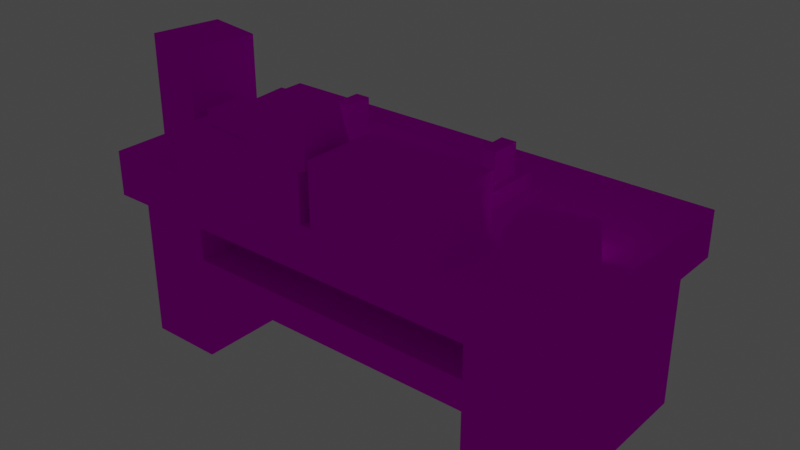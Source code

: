 # Source: blasterbench.blend  (saved by Blender 2.80.75; exported with 4.5.12 LTS)
import bpy
from mathutils import Matrix  # noqa: F401  (used for matrix-valued properties, if any)

bpy.ops.wm.read_factory_settings(use_empty=True)
scene = bpy.context.scene
scene.name = 'Scene'

# ---- collections
col_collection = bpy.data.collections.new('Collection'); scene.collection.children.link(col_collection)

# ---- images (referenced by path relative to the original .blend; pixels are not part of the script)
import os
ASSET_DIR = os.environ.get("B2B_ASSET_DIR", "")  # directory of the original .blend (textures are referenced by path, not embedded)
HERE = os.path.dirname(os.path.abspath(__file__))  # packed textures are extracted next to this script under _unpacked/

def load_image(name, relpath, width, height, colorspace="sRGB"):
    """Load a texture the original file referenced (path relative to the .blend, or extracted next to this script)."""
    p = next((c for c in (os.path.join(HERE, relpath), os.path.join(ASSET_DIR, relpath)) if relpath and os.path.exists(c)), "")
    if p:
        img = bpy.data.images.load(p, check_existing=True)
        img.name = name
    else:  # same state as the original file: an image datablock whose file is absent (Cycles renders it pink)
        img = bpy.data.images.new(name, width, height)
        img.source = "FILE"
        img.filepath = "//" + (relpath or name)
    img.colorspace_settings.name = colorspace
    return img
img_blasterbench_png = load_image('blasterbench.png', 'Textures/blasterbench.png', 1024, 1024, 'sRGB')

# ---- materials (node trees are filled in below, after node groups)
mat_mat_diffuse_cutout = bpy.data.materials.new('MAT_DIFFUSE_CUTOUT')
mat_mat_diffuse_cutout.use_transparent_shadow = False
mat_mat_emissive = bpy.data.materials.new('MAT_EMISSIVE')
mat_mat_emissive.use_transparent_shadow = False

# ---- material node trees
mat_mat_diffuse_cutout.use_nodes = True; mat_mat_diffuse_cutout.node_tree.nodes.clear()
_N = mat_mat_diffuse_cutout.node_tree.nodes; _L = mat_mat_diffuse_cutout.node_tree.links
n0 = _N.new('ShaderNodeOutputMaterial'); n0.name = 'Material Output'; n0.location = (300, 300)
n1 = _N.new('ShaderNodeBsdfPrincipled'); n1.name = 'Principled BSDF'; n1.location = (10, 300)
n1.distribution = 'GGX'
n1.subsurface_method = 'BURLEY'
n1.inputs[2].default_value = 1.0
n1.inputs[3].default_value = 1.45
n1.inputs[13].default_value = 0.0
n1.inputs[27].default_value = (0.0, 0.0, 0.0, 1.0)
n1.inputs[28].default_value = 1.0
n2 = _N.new('ShaderNodeTexImage'); n2.name = 'Image Texture'; n2.location = (-280, 280)
n2.image = img_blasterbench_png
n2.interpolation = 'Closest'
_L.new(n1.outputs[0], n0.inputs[0])
_L.new(n2.outputs[0], n1.inputs[0])
n0.is_active_output = True
mat_mat_emissive.use_nodes = True; mat_mat_emissive.node_tree.nodes.clear()
_N = mat_mat_emissive.node_tree.nodes; _L = mat_mat_emissive.node_tree.links
n0 = _N.new('ShaderNodeOutputMaterial'); n0.name = 'Material Output'; n0.location = (300, 300)
n1 = _N.new('ShaderNodeBsdfPrincipled'); n1.name = 'Principled BSDF'; n1.location = (10, 300)
n1.distribution = 'GGX'
n1.subsurface_method = 'BURLEY'
n1.inputs[3].default_value = 1.45
n1.inputs[28].default_value = 1.0
n2 = _N.new('ShaderNodeTexImage'); n2.name = 'Image Texture'; n2.location = (-280, 280)
n2.image = img_blasterbench_png
n2.interpolation = 'Closest'
n3 = _N.new('ShaderNodeTexImage'); n3.name = 'Image Texture.001'; n3.location = (-280, -60)
n3.image = img_blasterbench_png
n3.interpolation = 'Closest'
_L.new(n1.outputs[0], n0.inputs[0])
_L.new(n2.outputs[0], n1.inputs[0])
_L.new(n3.outputs[0], n1.inputs[27])
n0.is_active_output = True

# ---- world
world_world = bpy.data.worlds.new('World'); scene.world = world_world
world_world.use_nodes = True; world_world.node_tree.nodes.clear()
_N = world_world.node_tree.nodes; _L = world_world.node_tree.links
n0 = _N.new('ShaderNodeOutputWorld'); n0.name = 'World Output'; n0.location = (300, 300)
n1 = _N.new('ShaderNodeBackground'); n1.name = 'Background'; n1.location = (10, 300)
n1.inputs[0].default_value = (0.05088, 0.05088, 0.05088, 1.0)
_L.new(n1.outputs[0], n0.inputs[0])
n0.is_active_output = True
world_world.color = (0.05088, 0.05088, 0.05088)
world_world.use_sun_shadow = False
world_world.sun_shadow_jitter_overblur = 0.0

# ---- meshes
me_cube_001 = bpy.data.meshes.new('Cube.001')
me_cube_001.from_pydata([(0.7, -0.7, 0.0), (0.7, 0.7, 0.0), (0.7, 0.7, 1.0), (0.7, -0.7, 1.0), (0.2, -0.7, 1.0), (0.2, -0.7, 0.0), (0.2, 0.7, 0.0), (0.2, 0.7, 1.0), (-1.8, -0.7, 0.0), (-1.8, 0.7, 0.0), (-1.8, 0.7, 1.0), (-1.8, -0.7, 1.0), (-2.3, -0.7, 1.0), (-2.3, -0.7, 0.0), (-2.3, 0.7, 0.0), (-2.3, 0.7, 1.0), (0.2, -0.7, 0.7), (0.2, -0.7, 0.5), (0.2, 0.7, 0.7), (0.2, 0.7, 0.5), (-1.8, 0.7, 0.5), (-1.8, 0.7, 0.7), (-1.8, -0.7, 0.7), (-1.8, -0.7, 0.5), (0.8, 0.8, 1.0), (0.8, -0.8, 1.0), (0.8, 0.8, 1.3), (0.8, -0.8, 1.3), (-2.4, -0.8, 1.0), (-2.4, 0.8, 1.0), (-2.4, -0.8, 1.3), (-2.4, 0.8, 1.3)], [], [(16, 4, 7, 18), (5, 17, 19, 6), (0, 5, 6, 1), (8, 13, 14, 9), (9, 20, 23, 8), (12, 15, 14, 13), (1, 2, 3, 0), (12, 13, 8, 11), (22, 16, 18, 21), (21, 10, 11, 22), (23, 20, 19, 17), (26, 31, 30, 27), (24, 29, 31, 26), (25, 24, 26, 27), (27, 30, 28, 25), (29, 28, 30, 31), (24, 25, 28, 29), (1, 6, 7, 2), (21, 18, 19, 20), (14, 15, 10, 9), (22, 23, 17, 16), (0, 3, 4, 5)])
_uv = me_cube_001.uv_layers.new(name='UVMap')
_uv.uv.foreach_set('vector', [0.5938, 0.04688, 0.5938, 0.0, 0.375, 0.0, 0.375, 0.04688, 0.5938, 0.1562, 0.5938, 0.07812, 0.375, 0.07812, 0.375, 0.1562, 0.2969, 0.375, 0.375, 0.375, 0.375, 0.1562, 0.2969, 0.1562, 0.375, 0.375, 0.2969, 0.375, 0.2969, 0.1562, 0.375, 0.1562, 0.375, 0.1562, 0.375, 0.07812, 0.5938, 0.07812, 0.5938, 0.1562, 0.07812, 0.0, 0.2969, 0.0, 0.2969, 0.1562, 0.07812, 0.1562, 0.2969, 0.1562, 0.2969, 0.0, 0.07812, 0.0, 0.07812, 0.1562, 0.07812, 0.0, 0.07812, 0.1562, 0.0, 0.1562, 0.0, 0.0, 0.6875, 0.5312, 1.0, 0.5312, 1.0, 0.75, 0.6875, 0.75, 0.375, 0.04688, 0.375, 0.0, 0.5938, 0.0, 0.5938, 0.04688, 0.6875, 1.0, 0.6875, 0.7812, 1.0, 0.7812, 1.0, 1.0, 0.04688, 0.7031, 0.5469, 0.7031, 0.5469, 0.9531, 0.04688, 0.9531, 0.04688, 0.6562, 0.5469, 0.6562, 0.5469, 0.7031, 0.04688, 0.7031, 0.0, 0.9531, 0.0, 0.7031, 0.04688, 0.7031, 0.04688, 0.9531, 0.04688, 0.9531, 0.5469, 0.9531, 0.5469, 1.0, 0.04688, 1.0, 0.5938, 0.7031, 0.5938, 0.9531, 0.5469, 0.9531, 0.5469, 0.7031, 0.04688, 0.6562, 0.04688, 0.4062, 0.5469, 0.4062, 0.5469, 0.6562, 0.2969, 0.1562, 0.375, 0.1562, 0.375, 0.0, 0.2969, 0.0, 0.6875, 0.75, 1.0, 0.75, 1.0, 0.7812, 0.6875, 0.7812, 0.2969, 0.1562, 0.2969, 0.0, 0.375, 0.0, 0.375, 0.1562, 0.6875, 0.5312, 0.6875, 0.5, 1.0, 0.5, 1.0, 0.5312, 0.07812, 0.1562, 0.07812, 0.0, 0.0, 0.0, 0.0, 0.1562])
me_cube_001.materials.append(mat_mat_diffuse_cutout)
me_cube_001.use_remesh_preserve_volume = False
me_cube_001.use_remesh_preserve_attributes = False
me_cube_001.use_mirror_vertex_groups = False
me_cube_001.update()
me_cube_002 = bpy.data.meshes.new('Cube.002')
me_cube_002.from_pydata([(0.2657, -0.2975, 1.489), (0.2582, -0.2672, 1.394), (0.3624, -0.2717, 1.489), (0.3548, -0.2414, 1.394), (0.4589, -0.2446, 1.491), (0.4501, -0.213, 1.392), (0.5554, -0.2185, 1.49), (0.5466, -0.187, 1.392), (0.4589, -0.2446, 1.491), (0.4501, -0.213, 1.392), (0.5554, -0.2185, 1.49), (0.5466, -0.187, 1.392)], [], [(1, 0, 2, 3), (5, 4, 6, 7), (9, 8, 10, 11)])
_uv = me_cube_002.uv_layers.new(name='UVMap')
_uv.uv.foreach_set('vector', [0.7812, 0.3594, 0.7812, 0.375, 0.7656, 0.375, 0.7656, 0.3594, 0.75, 0.3594, 0.75, 0.375, 0.7344, 0.375, 0.7344, 0.3594, 0.75, 0.3594, 0.75, 0.375, 0.7344, 0.375, 0.7344, 0.3594])
me_cube_002.materials.append(mat_mat_emissive)
me_cube_002.use_remesh_preserve_volume = False
me_cube_002.use_remesh_preserve_attributes = False
me_cube_002.use_mirror_vertex_groups = False
me_cube_002.update()
me_cube_004 = bpy.data.meshes.new('Cube.004')
me_cube_004.from_pydata([(-1.153, -0.449, 1.804), (-1.151, -0.4171, 1.701), (-0.9523, -0.4327, 1.804), (-0.9498, -0.3944, 1.695)], [], [(1, 0, 2, 3)])
_uv = me_cube_004.uv_layers.new(name='UVMap')
_uv.uv.foreach_set('vector', [0.8906, 0.2812, 0.8906, 0.2969, 0.8594, 0.2969, 0.8594, 0.2812])
me_cube_004.materials.append(mat_mat_emissive)
me_cube_004.use_remesh_preserve_volume = False
me_cube_004.use_remesh_preserve_attributes = False
me_cube_004.use_mirror_vertex_groups = False
me_cube_004.update()
me_cube_005 = bpy.data.meshes.new('Cube.005')
me_cube_005.from_pydata([(-0.7591, -0.8, 1.7), (-0.7591, -0.8, 1.3), (-0.7575, -0.2775, 1.7), (-0.7575, -0.2775, 1.3), (0.05, -0.8, 1.7), (0.05, -0.8, 1.3), (0.05157, -0.2775, 1.7), (0.05157, -0.2775, 1.3)], [], [(0, 4, 6, 2), (7, 6, 4, 5), (1, 0, 2, 3), (5, 4, 0, 1), (3, 2, 6, 7)])
_uv = me_cube_005.uv_layers.new(name='UVMap')
_uv.uv.foreach_set('vector', [0.625, 0.125, 0.75, 0.125, 0.75, 0.2031, 0.625, 0.2031, 0.75, 0.2656, 0.75, 0.2031, 0.8281, 0.2031, 0.8281, 0.2656, 0.5469, 0.2656, 0.5469, 0.2031, 0.625, 0.2031, 0.625, 0.2656, 0.75, 0.0625, 0.75, 0.125, 0.625, 0.125, 0.625, 0.0625, 0.625, 0.2656, 0.625, 0.2031, 0.75, 0.2031, 0.75, 0.2656])
me_cube_005.materials.append(mat_mat_diffuse_cutout)
me_cube_005.use_remesh_preserve_volume = False
me_cube_005.use_remesh_preserve_attributes = False
me_cube_005.use_mirror_vertex_groups = False
me_cube_005.update()
me_cube_006 = bpy.data.meshes.new('Cube.006')
me_cube_006.from_pydata([(0.3521, -0.6208, 1.591), (0.3521, -0.6208, 1.291), (0.2745, -0.331, 1.591), (0.2486, -0.2344, 1.291), (0.7385, -0.5173, 1.591), (0.7385, -0.5173, 1.291), (0.6608, -0.2275, 1.591), (0.635, -0.1309, 1.291)], [], [(0, 4, 6, 2), (7, 6, 4, 5), (1, 0, 2, 3), (5, 4, 0, 1), (3, 2, 6, 7)])
_uv = me_cube_006.uv_layers.new(name='UVMap')
_uv.uv.foreach_set('vector', [0.7812, 0.4375, 0.7188, 0.4375, 0.7188, 0.3906, 0.7812, 0.3906, 0.6719, 0.375, 0.7188, 0.3906, 0.7188, 0.4375, 0.6719, 0.4375, 0.8281, 0.4375, 0.7812, 0.4375, 0.7812, 0.3906, 0.8281, 0.375, 0.7188, 0.4844, 0.7188, 0.4375, 0.7812, 0.4375, 0.7812, 0.4844, 0.7812, 0.3438, 0.7812, 0.3906, 0.7188, 0.3906, 0.7188, 0.3438])
me_cube_006.materials.append(mat_mat_diffuse_cutout)
me_cube_006.use_remesh_preserve_volume = False
me_cube_006.use_remesh_preserve_attributes = False
me_cube_006.use_mirror_vertex_groups = False
me_cube_006.update()
me_cube_007 = bpy.data.meshes.new('Cube.007')
me_cube_007.from_pydata([(-1.834, -0.8, 1.6), (-1.834, -0.8, 1.3), (-1.834, -0.3, 1.6), (-1.834, -0.3, 1.3), (-0.8341, -0.8, 1.6), (-0.8341, -0.8, 1.3), (-0.8341, -0.3, 1.6), (-0.8341, -0.3, 1.3)], [], [(0, 4, 6, 2), (7, 6, 4, 5), (1, 0, 2, 3), (5, 4, 0, 1), (3, 2, 6, 7)])
_uv = me_cube_007.uv_layers.new(name='UVMap')
_uv.uv.foreach_set('vector', [0.9219, 0.125, 0.7656, 0.125, 0.7656, 0.04688, 0.9219, 0.04688, 0.7656, 0.0, 0.7656, 0.04688, 0.6875, 0.04688, 0.6875, 0.0, 1.0, 0.0, 1.0, 0.04688, 0.9219, 0.04688, 0.9219, 0.0, 0.7656, 0.1719, 0.7656, 0.125, 0.9219, 0.125, 0.9219, 0.1719, 0.9219, 0.0, 0.9219, 0.04688, 0.7656, 0.04688, 0.7656, 0.0])
me_cube_007.materials.append(mat_mat_diffuse_cutout)
me_cube_007.use_remesh_preserve_volume = False
me_cube_007.use_remesh_preserve_attributes = False
me_cube_007.use_mirror_vertex_groups = False
me_cube_007.update()
me_cube_008 = bpy.data.meshes.new('Cube.008')
me_cube_008.from_pydata([(-1.721, -0.632, 1.701), (-1.721, -0.632, 1.601), (-1.695, -0.3331, 1.701), (-1.695, -0.3331, 1.601), (-1.323, -0.6669, 1.701), (-1.323, -0.6669, 1.601), (-1.297, -0.368, 1.701), (-1.297, -0.368, 1.601)], [], [(0, 4, 6, 2), (7, 6, 4, 5), (1, 0, 2, 3), (5, 4, 0, 1), (3, 2, 6, 7)])
_uv = me_cube_008.uv_layers.new(name='UVMap')
_uv.uv.foreach_set('vector', [0.2344, 0.2344, 0.1719, 0.2344, 0.1719, 0.1875, 0.2344, 0.1875, 0.1719, 0.1719, 0.1719, 0.1875, 0.125, 0.1875, 0.125, 0.1719, 0.2812, 0.1719, 0.2812, 0.1875, 0.2344, 0.1875, 0.2344, 0.1719, 0.1719, 0.25, 0.1719, 0.2344, 0.2344, 0.2344, 0.2344, 0.25, 0.2344, 0.1719, 0.2344, 0.1875, 0.1719, 0.1875, 0.1719, 0.1719])
me_cube_008.materials.append(mat_mat_diffuse_cutout)
me_cube_008.use_remesh_preserve_volume = False
me_cube_008.use_remesh_preserve_attributes = False
me_cube_008.use_mirror_vertex_groups = False
me_cube_008.update()
me_cube_009 = bpy.data.meshes.new('Cube.009')
me_cube_009.from_pydata([(-1.218, -0.7918, 1.9), (-1.218, -0.7918, 1.6), (-1.244, -0.4929, 1.9), (-1.253, -0.3933, 1.6), (-0.8196, -0.7569, 1.9), (-0.8196, -0.7569, 1.6), (-0.8457, -0.458, 1.9), (-0.8545, -0.3584, 1.6)], [], [(0, 4, 6, 2), (7, 6, 4, 5), (1, 0, 2, 3), (5, 4, 0, 1), (3, 2, 6, 7)])
_uv = me_cube_009.uv_layers.new(name='UVMap')
_uv.uv.foreach_set('vector', [0.9062, 0.3594, 0.8438, 0.3594, 0.8438, 0.3125, 0.9062, 0.3125, 0.7969, 0.2969, 0.8438, 0.3125, 0.8438, 0.3594, 0.7969, 0.3594, 0.9531, 0.3594, 0.9062, 0.3594, 0.9062, 0.3125, 0.9531, 0.2969, 0.8438, 0.4062, 0.8438, 0.3594, 0.9062, 0.3594, 0.9062, 0.4062, 0.9062, 0.2656, 0.9062, 0.3125, 0.8438, 0.3125, 0.8438, 0.2656])
me_cube_009.materials.append(mat_mat_diffuse_cutout)
me_cube_009.use_remesh_preserve_volume = False
me_cube_009.use_remesh_preserve_attributes = False
me_cube_009.use_mirror_vertex_groups = False
me_cube_009.update()
me_cube_010 = bpy.data.meshes.new('Cube.010')
me_cube_010.from_pydata([(-2.336, -0.4869, 1.991), (-2.336, -0.4869, 1.291), (-2.258, -0.04369, 1.991), (-2.258, -0.04369, 1.291), (-1.942, -0.5563, 1.991), (-1.942, -0.5563, 1.291), (-1.864, -0.1131, 1.991), (-1.864, -0.1131, 1.291)], [], [(0, 4, 6, 2), (7, 6, 4, 5), (1, 0, 2, 3), (5, 4, 0, 1), (3, 2, 6, 7)])
_uv = me_cube_010.uv_layers.new(name='UVMap')
_uv.uv.foreach_set('vector', [0.1719, 0.2656, 0.1719, 0.3281, 0.1094, 0.3281, 0.1094, 0.2656, 0.0, 0.3281, 0.1094, 0.3281, 0.1094, 0.3906, 0.0, 0.3906, 0.0, 0.2031, 0.1094, 0.2031, 0.1094, 0.2656, 0.0, 0.2656, 0.2812, 0.3281, 0.1719, 0.3281, 0.1719, 0.2656, 0.2812, 0.2656, 0.0, 0.2656, 0.1094, 0.2656, 0.1094, 0.3281, 0.0, 0.3281])
me_cube_010.materials.append(mat_mat_diffuse_cutout)
me_cube_010.use_remesh_preserve_volume = False
me_cube_010.use_remesh_preserve_attributes = False
me_cube_010.use_mirror_vertex_groups = False
me_cube_010.update()
me_cube_011 = bpy.data.meshes.new('Cube.011')
me_cube_011.from_pydata([(-0.15, 0.4, 1.3), (-0.15, 0.4, 1.4), (-0.15, -4.888e-08, 1.3), (-0.15, -4.888e-08, 1.4), (-1.45, 0.4, 1.3), (-1.45, 0.4, 1.4), (-1.45, -4.725e-07, 1.3), (-1.45, -4.725e-07, 1.4), (-1.3, 0.3, 1.4), (-1.3, 0.3, 1.6), (-1.3, 0.1, 1.4), (-1.3, 0.1, 1.6), (-1.4, 0.3, 1.4), (-1.4, 0.3, 1.6), (-1.4, 0.1, 1.4), (-1.4, 0.1, 1.6), (-0.2, 0.3, 1.4), (-0.2, 0.3, 1.6), (-0.2, 0.1, 1.4), (-0.2, 0.1, 1.6), (-0.3, 0.3, 1.4), (-0.3, 0.3, 1.6), (-0.3, 0.1, 1.4), (-0.3, 0.1, 1.6)], [], [(0, 1, 3, 2), (2, 3, 7, 6), (6, 7, 5, 4), (4, 5, 1, 0), (7, 3, 1, 5), (8, 9, 11, 10), (10, 11, 15, 14), (14, 15, 13, 12), (12, 13, 9, 8), (15, 11, 9, 13), (16, 17, 19, 18), (18, 19, 23, 22), (22, 23, 21, 20), (20, 21, 17, 16), (23, 19, 17, 21)])
_uv = me_cube_011.uv_layers.new(name='UVMap')
_uv.uv.foreach_set('vector', [0.4531, 0.2969, 0.4531, 0.3125, 0.3906, 0.3125, 0.3906, 0.2969, 0.4531, 0.3906, 0.4531, 0.375, 0.6562, 0.375, 0.6562, 0.3906, 0.7188, 0.2969, 0.7188, 0.3125, 0.6562, 0.3125, 0.6562, 0.2969, 0.6562, 0.2969, 0.6562, 0.3125, 0.4531, 0.3125, 0.4531, 0.2969, 0.6562, 0.375, 0.4531, 0.375, 0.4531, 0.3125, 0.6562, 0.3125, 0.6406, 0.6875, 0.6406, 0.6562, 0.6719, 0.6562, 0.6719, 0.6875, 0.6406, 0.5938, 0.6406, 0.625, 0.625, 0.625, 0.625, 0.5938, 0.5938, 0.6875, 0.5938, 0.6562, 0.625, 0.6562, 0.625, 0.6875, 0.625, 0.6875, 0.625, 0.6562, 0.6406, 0.6562, 0.6406, 0.6875, 0.625, 0.625, 0.6406, 0.625, 0.6406, 0.6562, 0.625, 0.6562, 0.5938, 0.5469, 0.5938, 0.5781, 0.5625, 0.5781, 0.5625, 0.5469, 0.5938, 0.6406, 0.5938, 0.6094, 0.6094, 0.6094, 0.6094, 0.6406, 0.6406, 0.5469, 0.6406, 0.5781, 0.6094, 0.5781, 0.6094, 0.5469, 0.6094, 0.5469, 0.6094, 0.5781, 0.5938, 0.5781, 0.5938, 0.5469, 0.6094, 0.6094, 0.5938, 0.6094, 0.5938, 0.5781, 0.6094, 0.5781])
me_cube_011.materials.append(mat_mat_diffuse_cutout)
me_cube_011.use_remesh_preserve_volume = False
me_cube_011.use_remesh_preserve_attributes = False
me_cube_011.use_mirror_vertex_groups = False
me_cube_011.update()

# ---- objects
ob_bench = bpy.data.objects.new('bench', me_cube_001)
ob_box1_lights = bpy.data.objects.new('box1_lights', me_cube_002)
ob_box5_lights = bpy.data.objects.new('box5_lights', me_cube_004)
ob_box2 = bpy.data.objects.new('box2', me_cube_005)
ob_box1 = bpy.data.objects.new('box1', me_cube_006)
ob_box3 = bpy.data.objects.new('box3', me_cube_007)
ob_box4 = bpy.data.objects.new('box4', me_cube_008)
ob_box5 = bpy.data.objects.new('box5', me_cube_009)
ob_box6 = bpy.data.objects.new('box6', me_cube_010)
ob_stand = bpy.data.objects.new('stand', me_cube_011)

# ---- transforms, parenting, visibility, modifiers, constraints
ob_bench.location = (0.0, 0.0, 0.0)
ob_bench.lineart.crease_threshold = 0.0
ob_box1_lights.location = (0.0, 0.0, 0.0)
ob_box1_lights.lineart.crease_threshold = 0.0
ob_box5_lights.location = (0.0, 0.0, 0.0)
ob_box5_lights.lineart.crease_threshold = 0.0
ob_box2.location = (0.0, 0.0, 0.0)
ob_box2.lineart.crease_threshold = 0.0
ob_box1.location = (0.0, 0.0, 0.0)
ob_box1.lineart.crease_threshold = 0.0
ob_box3.location = (0.0, 0.0, 0.0)
ob_box3.lineart.crease_threshold = 0.0
ob_box4.location = (0.0, 0.0, 0.0)
ob_box4.lineart.crease_threshold = 0.0
ob_box5.location = (0.0, 0.0, 0.0)
ob_box5.lineart.crease_threshold = 0.0
ob_box6.location = (0.0, 0.0, 0.0)
ob_box6.lineart.crease_threshold = 0.0
ob_stand.location = (0.0, 0.0, 0.0)
ob_stand.lineart.crease_threshold = 0.0

# ---- collection membership
col_collection.objects.link(ob_bench)
col_collection.objects.link(ob_box1_lights)
col_collection.objects.link(ob_box5_lights)
col_collection.objects.link(ob_box2)
col_collection.objects.link(ob_box1)
col_collection.objects.link(ob_box3)
col_collection.objects.link(ob_box4)
col_collection.objects.link(ob_box5)
col_collection.objects.link(ob_box6)
col_collection.objects.link(ob_stand)

# ---- scene / render settings (as saved in the file)
scene.frame_start = 1; scene.frame_end = 250; scene.frame_set(0)
scene.render.engine = 'BLENDER_EEVEE_NEXT'
scene.cycles.samples = 128
scene.cycles.sampling_pattern = 'TABULATED_SOBOL'
scene.cycles.use_adaptive_sampling = False
scene.cycles.use_light_tree = False
scene.eevee.use_gtao = True
scene.eevee.gtao_quality = 0.4
scene.eevee.gtao_distance = 2.5
scene.eevee.fast_gi_quality = 0.4
scene.view_settings.view_transform = 'Filmic'
bpy.context.view_layer.update()

# ---- added for rendering (the .blend has no active camera): camera
cam_auto = bpy.data.cameras.new('AutoCamera')
cam_auto.lens = 50.0
cam_auto.sensor_width = 36.0
cam_auto.clip_end = 1000.0
ob_auto_camera = bpy.data.objects.new('AutoCamera', cam_auto)
scene.collection.objects.link(ob_auto_camera)
ob_auto_camera.location = (2.98821, -4.54585, 4.02603)
ob_auto_camera.rotation_euler = (1.09748, -7.21219e-08, 0.694738)
scene.camera = ob_auto_camera
bpy.context.view_layer.update()
